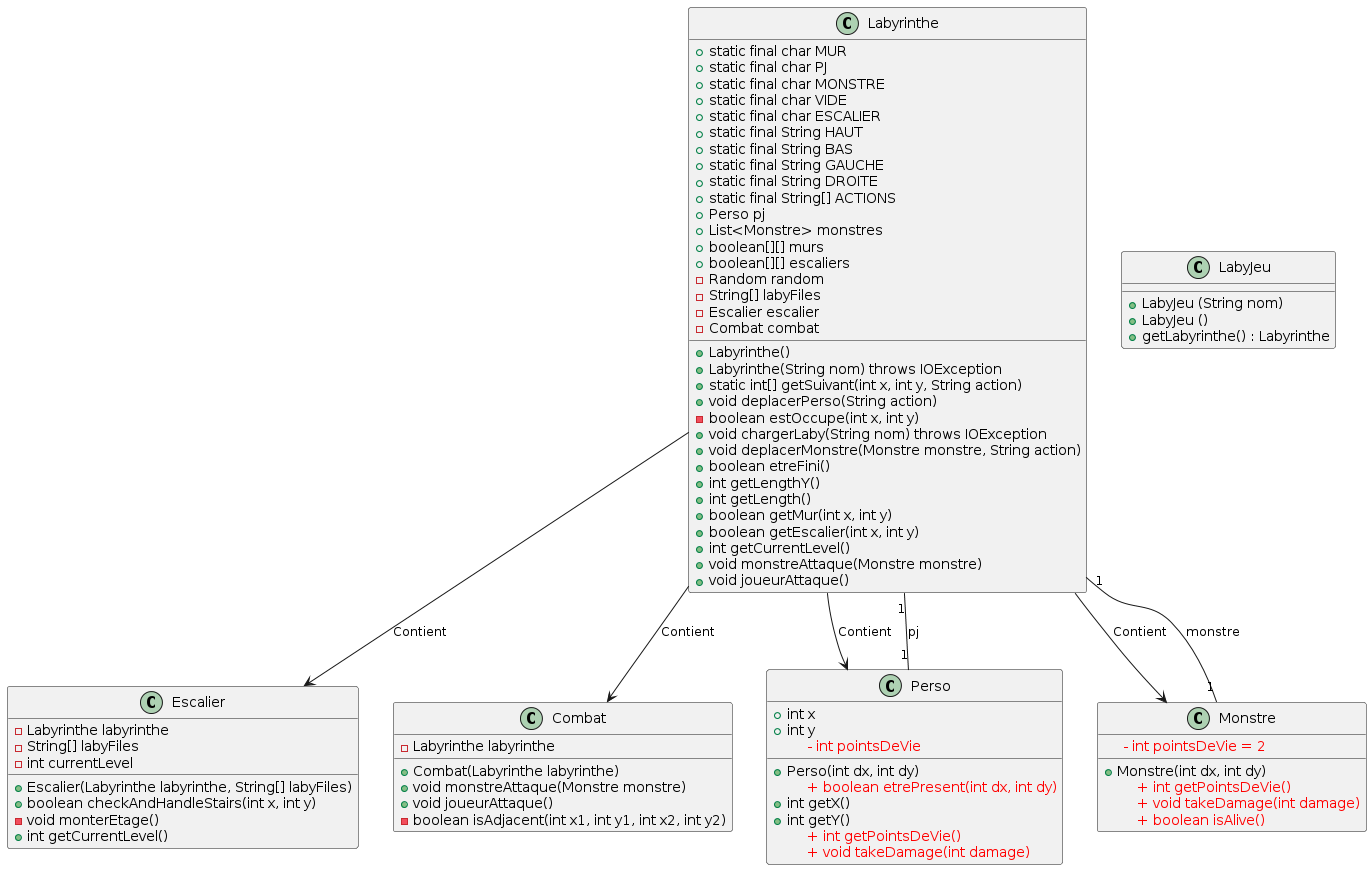

The diagram above was rendered by PlantUML. Its source (embedded in the PNG):
@startuml
class Labyrinthe {
    + static final char MUR
    + static final char PJ
    + static final char MONSTRE
    + static final char VIDE
    + static final char ESCALIER
    + static final String HAUT
    + static final String BAS
    + static final String GAUCHE
    + static final String DROITE
    + static final String[] ACTIONS
    + Perso pj
    + List<Monstre> monstres
    + boolean[][] murs
    + boolean[][] escaliers
    - Random random
    - String[] labyFiles
    - Escalier escalier
    - Combat combat

    + Labyrinthe()
    + Labyrinthe(String nom) throws IOException
    + static int[] getSuivant(int x, int y, String action)
    + void deplacerPerso(String action)
    - boolean estOccupe(int x, int y)
    + void chargerLaby(String nom) throws IOException
    + void deplacerMonstre(Monstre monstre, String action)
    + boolean etreFini()
    + int getLengthY()
    + int getLength()
    + boolean getMur(int x, int y)
    + boolean getEscalier(int x, int y)
    + int getCurrentLevel()
    + void monstreAttaque(Monstre monstre)
    + void joueurAttaque()
}

class Escalier {
    - Labyrinthe labyrinthe
    - String[] labyFiles
    - int currentLevel
    + Escalier(Labyrinthe labyrinthe, String[] labyFiles)
    + boolean checkAndHandleStairs(int x, int y)
    - void monterEtage()
    + int getCurrentLevel()
}

class Combat {
    - Labyrinthe labyrinthe
    + Combat(Labyrinthe labyrinthe)
    + void monstreAttaque(Monstre monstre)
    + void joueurAttaque()
    - boolean isAdjacent(int x1, int y1, int x2, int y2)
}

Labyrinthe --> Perso : Contient
Labyrinthe --> Monstre : Contient
Labyrinthe --> Escalier : Contient
Labyrinthe --> Combat : Contient
class Monstre {
<color:Red>     - int pointsDeVie = 2</color>
    + Monstre(int dx, int dy)
<color:Red>     + int getPointsDeVie()</color>
<color:Red>     + void takeDamage(int damage)</color>
<color:Red>     + boolean isAlive()</color>
}

class Perso {
    + int x
    + int y
<color:Red>     - int pointsDeVie</color>
    + Perso(int dx, int dy)
<color:Red>     + boolean etrePresent(int dx, int dy)</color>
    + int getX()
    + int getY()
<color:Red>     + int getPointsDeVie()</color>
<color:Red>     + void takeDamage(int damage)</color>
}

class LabyJeu {
+ LabyJeu (String nom)
+ LabyJeu ()
+ getLabyrinthe() : Labyrinthe 
}

Labyrinthe "1" -- "1" Monstre : monstre
Labyrinthe "1" -- "1" Perso : pj
@enduml